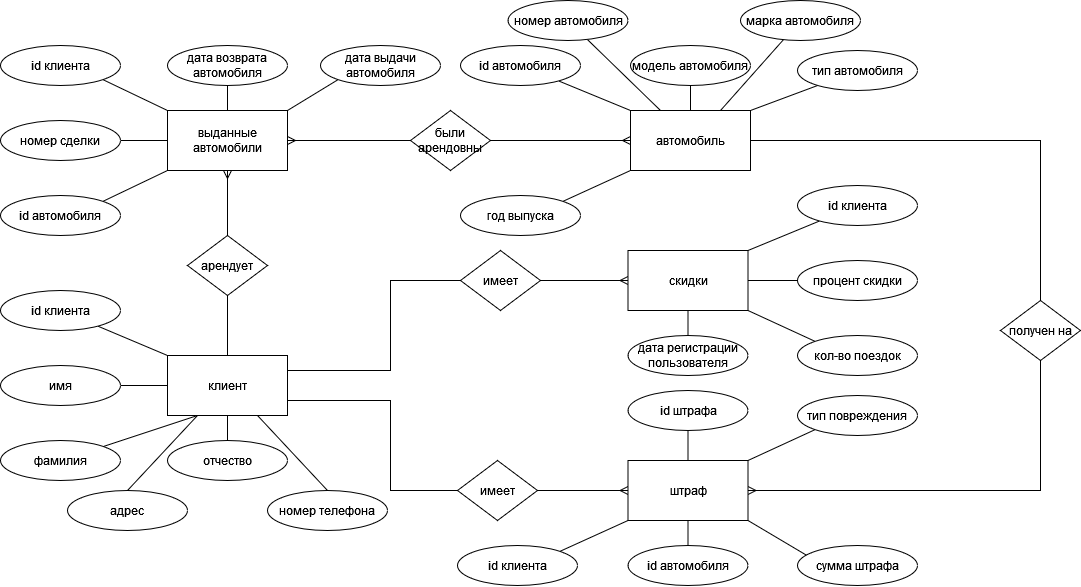

The diagram above was exported from draw.io. Its source (the exported page's mxGraphModel, read from the mxfile embedded in the PNG):
<mxGraphModel dx="1627" dy="427" grid="1" gridSize="10" guides="1" tooltips="1" connect="1" arrows="0" fold="1" page="1" pageScale="1" pageWidth="827" pageHeight="1169" math="0" shadow="0">
  <root>
    <mxCell id="0" />
    <mxCell id="1" parent="0" />
    <mxCell id="RhCc4dfSFWLa7E3zXVNO-23" style="edgeStyle=none;rounded=0;orthogonalLoop=1;jettySize=auto;html=1;exitX=0.5;exitY=1;exitDx=0;exitDy=0;entryX=0.5;entryY=0;entryDx=0;entryDy=0;endArrow=none;endFill=0;startArrow=ERmany;startFill=0;labelBackgroundColor=none;fontColor=default;" parent="1" source="h25p903G85rn7_OTjoxV-5" target="h25p903G85rn7_OTjoxV-26" edge="1">
      <mxGeometry relative="1" as="geometry" />
    </mxCell>
    <mxCell id="h25p903G85rn7_OTjoxV-1" value="автомобиль" style="rounded=0;whiteSpace=wrap;html=1;labelBackgroundColor=none;" parent="1" vertex="1">
      <mxGeometry x="-120" y="170" width="120" height="60" as="geometry" />
    </mxCell>
    <mxCell id="RhCc4dfSFWLa7E3zXVNO-25" style="edgeStyle=none;rounded=0;orthogonalLoop=1;jettySize=auto;html=1;exitX=0.5;exitY=0;exitDx=0;exitDy=0;entryX=0.5;entryY=1;entryDx=0;entryDy=0;startArrow=none;startFill=0;endArrow=none;endFill=0;labelBackgroundColor=none;fontColor=default;" parent="1" source="h25p903G85rn7_OTjoxV-2" target="h25p903G85rn7_OTjoxV-26" edge="1">
      <mxGeometry relative="1" as="geometry" />
    </mxCell>
    <mxCell id="RhCc4dfSFWLa7E3zXVNO-57" style="edgeStyle=orthogonalEdgeStyle;rounded=0;orthogonalLoop=1;jettySize=auto;html=1;exitX=1;exitY=0.25;exitDx=0;exitDy=0;entryX=0;entryY=0.5;entryDx=0;entryDy=0;startArrow=none;startFill=0;endArrow=none;endFill=0;labelBackgroundColor=none;fontColor=default;" parent="1" source="h25p903G85rn7_OTjoxV-2" target="RhCc4dfSFWLa7E3zXVNO-56" edge="1">
      <mxGeometry relative="1" as="geometry">
        <Array as="points">
          <mxPoint x="-360" y="430" />
          <mxPoint x="-360" y="340" />
          <mxPoint x="-310" y="340" />
        </Array>
      </mxGeometry>
    </mxCell>
    <mxCell id="h25p903G85rn7_OTjoxV-2" value="клиент " style="rounded=0;whiteSpace=wrap;html=1;labelBackgroundColor=none;" parent="1" vertex="1">
      <mxGeometry x="-583" y="415" width="120" height="60" as="geometry" />
    </mxCell>
    <mxCell id="h25p903G85rn7_OTjoxV-4" value="скидки" style="rounded=0;whiteSpace=wrap;html=1;labelBackgroundColor=none;" parent="1" vertex="1">
      <mxGeometry x="-122.5" y="310" width="120" height="60" as="geometry" />
    </mxCell>
    <mxCell id="DaDPwDGYYqeYKkROeeVH-2" style="edgeStyle=none;rounded=0;orthogonalLoop=1;jettySize=auto;html=1;exitX=0;exitY=0;exitDx=0;exitDy=0;entryX=1;entryY=1;entryDx=0;entryDy=0;endArrow=none;endFill=0;" parent="1" source="h25p903G85rn7_OTjoxV-5" target="RhCc4dfSFWLa7E3zXVNO-38" edge="1">
      <mxGeometry relative="1" as="geometry" />
    </mxCell>
    <mxCell id="h25p903G85rn7_OTjoxV-5" value="выданные автомобили" style="rounded=0;whiteSpace=wrap;html=1;labelBackgroundColor=none;" parent="1" vertex="1">
      <mxGeometry x="-583" y="170" width="120" height="60" as="geometry" />
    </mxCell>
    <mxCell id="h25p903G85rn7_OTjoxV-9" style="rounded=0;orthogonalLoop=1;jettySize=auto;html=1;entryX=0;entryY=0;entryDx=0;entryDy=0;endArrow=none;endFill=0;labelBackgroundColor=none;fontColor=default;" parent="1" source="h25p903G85rn7_OTjoxV-6" target="h25p903G85rn7_OTjoxV-1" edge="1">
      <mxGeometry relative="1" as="geometry" />
    </mxCell>
    <mxCell id="h25p903G85rn7_OTjoxV-6" value="id автомобиля" style="ellipse;whiteSpace=wrap;html=1;labelBackgroundColor=none;" parent="1" vertex="1">
      <mxGeometry x="-290" y="105" width="120" height="40" as="geometry" />
    </mxCell>
    <mxCell id="h25p903G85rn7_OTjoxV-10" style="rounded=0;orthogonalLoop=1;jettySize=auto;html=1;entryX=0.75;entryY=0;entryDx=0;entryDy=0;endArrow=none;endFill=0;labelBackgroundColor=none;fontColor=default;" parent="1" source="h25p903G85rn7_OTjoxV-7" target="h25p903G85rn7_OTjoxV-1" edge="1">
      <mxGeometry relative="1" as="geometry" />
    </mxCell>
    <mxCell id="h25p903G85rn7_OTjoxV-7" value="марка автомобиля" style="ellipse;whiteSpace=wrap;html=1;labelBackgroundColor=none;" parent="1" vertex="1">
      <mxGeometry x="-10" y="60" width="120" height="40" as="geometry" />
    </mxCell>
    <mxCell id="h25p903G85rn7_OTjoxV-11" style="edgeStyle=orthogonalEdgeStyle;rounded=0;orthogonalLoop=1;jettySize=auto;html=1;entryX=0.5;entryY=0;entryDx=0;entryDy=0;endArrow=none;endFill=0;labelBackgroundColor=none;fontColor=default;" parent="1" source="h25p903G85rn7_OTjoxV-8" target="h25p903G85rn7_OTjoxV-1" edge="1">
      <mxGeometry relative="1" as="geometry" />
    </mxCell>
    <mxCell id="h25p903G85rn7_OTjoxV-8" value="модель автомобиля" style="ellipse;whiteSpace=wrap;html=1;labelBackgroundColor=none;" parent="1" vertex="1">
      <mxGeometry x="-120" y="105" width="120" height="40" as="geometry" />
    </mxCell>
    <mxCell id="h25p903G85rn7_OTjoxV-13" style="rounded=0;orthogonalLoop=1;jettySize=auto;html=1;entryX=1;entryY=0;entryDx=0;entryDy=0;endArrow=none;endFill=0;labelBackgroundColor=none;fontColor=default;" parent="1" source="h25p903G85rn7_OTjoxV-12" target="h25p903G85rn7_OTjoxV-1" edge="1">
      <mxGeometry relative="1" as="geometry" />
    </mxCell>
    <mxCell id="h25p903G85rn7_OTjoxV-12" value="тип автомобиля" style="ellipse;whiteSpace=wrap;html=1;labelBackgroundColor=none;" parent="1" vertex="1">
      <mxGeometry x="47" y="110" width="120" height="40" as="geometry" />
    </mxCell>
    <mxCell id="h25p903G85rn7_OTjoxV-16" style="edgeStyle=none;rounded=0;orthogonalLoop=1;jettySize=auto;html=1;entryX=0.25;entryY=0;entryDx=0;entryDy=0;endArrow=none;endFill=0;labelBackgroundColor=none;fontColor=default;" parent="1" source="h25p903G85rn7_OTjoxV-15" target="h25p903G85rn7_OTjoxV-1" edge="1">
      <mxGeometry relative="1" as="geometry" />
    </mxCell>
    <mxCell id="h25p903G85rn7_OTjoxV-15" value="номер автомобиля" style="ellipse;whiteSpace=wrap;html=1;labelBackgroundColor=none;" parent="1" vertex="1">
      <mxGeometry x="-242.5" y="60" width="120" height="40" as="geometry" />
    </mxCell>
    <mxCell id="h25p903G85rn7_OTjoxV-25" style="edgeStyle=none;rounded=0;orthogonalLoop=1;jettySize=auto;html=1;entryX=0;entryY=0.5;entryDx=0;entryDy=0;endArrow=none;endFill=0;labelBackgroundColor=none;fontColor=default;exitX=1;exitY=0.5;exitDx=0;exitDy=0;" parent="1" source="h25p903G85rn7_OTjoxV-22" target="h25p903G85rn7_OTjoxV-2" edge="1">
      <mxGeometry relative="1" as="geometry">
        <mxPoint x="-640" y="455" as="sourcePoint" />
      </mxGeometry>
    </mxCell>
    <mxCell id="DaDPwDGYYqeYKkROeeVH-3" style="edgeStyle=none;rounded=0;orthogonalLoop=1;jettySize=auto;html=1;exitX=0.5;exitY=0;exitDx=0;exitDy=0;entryX=0.5;entryY=1;entryDx=0;entryDy=0;endArrow=none;endFill=0;" parent="1" source="h25p903G85rn7_OTjoxV-17" target="h25p903G85rn7_OTjoxV-2" edge="1">
      <mxGeometry relative="1" as="geometry" />
    </mxCell>
    <mxCell id="h25p903G85rn7_OTjoxV-17" value="отчество" style="ellipse;whiteSpace=wrap;html=1;labelBackgroundColor=none;" parent="1" vertex="1">
      <mxGeometry x="-583" y="500" width="120" height="40" as="geometry" />
    </mxCell>
    <mxCell id="h25p903G85rn7_OTjoxV-19" style="rounded=0;orthogonalLoop=1;jettySize=auto;html=1;entryX=0;entryY=0;entryDx=0;entryDy=0;endArrow=none;endFill=0;labelBackgroundColor=none;fontColor=default;" parent="1" source="h25p903G85rn7_OTjoxV-20" target="h25p903G85rn7_OTjoxV-2" edge="1">
      <mxGeometry relative="1" as="geometry">
        <mxPoint x="-530" y="675" as="targetPoint" />
      </mxGeometry>
    </mxCell>
    <mxCell id="h25p903G85rn7_OTjoxV-20" value="id клиента" style="ellipse;whiteSpace=wrap;html=1;labelBackgroundColor=none;" parent="1" vertex="1">
      <mxGeometry x="-750" y="350" width="120" height="40" as="geometry" />
    </mxCell>
    <mxCell id="h25p903G85rn7_OTjoxV-22" value="имя" style="ellipse;whiteSpace=wrap;html=1;labelBackgroundColor=none;" parent="1" vertex="1">
      <mxGeometry x="-750" y="425" width="120" height="40" as="geometry" />
    </mxCell>
    <mxCell id="h25p903G85rn7_OTjoxV-23" style="edgeStyle=none;rounded=0;orthogonalLoop=1;jettySize=auto;html=1;entryX=0.25;entryY=1;entryDx=0;entryDy=0;endArrow=none;endFill=0;labelBackgroundColor=none;fontColor=default;" parent="1" source="h25p903G85rn7_OTjoxV-24" target="h25p903G85rn7_OTjoxV-2" edge="1">
      <mxGeometry relative="1" as="geometry">
        <mxPoint x="-560" y="675" as="targetPoint" />
      </mxGeometry>
    </mxCell>
    <mxCell id="h25p903G85rn7_OTjoxV-24" value="фамилия" style="ellipse;whiteSpace=wrap;html=1;labelBackgroundColor=none;" parent="1" vertex="1">
      <mxGeometry x="-750" y="500" width="120" height="40" as="geometry" />
    </mxCell>
    <mxCell id="h25p903G85rn7_OTjoxV-26" value="арендует" style="rhombus;whiteSpace=wrap;html=1;labelBackgroundColor=none;" parent="1" vertex="1">
      <mxGeometry x="-563" y="295" width="80" height="60" as="geometry" />
    </mxCell>
    <mxCell id="RhCc4dfSFWLa7E3zXVNO-16" style="edgeStyle=none;rounded=0;orthogonalLoop=1;jettySize=auto;html=1;exitX=0;exitY=0;exitDx=0;exitDy=0;entryX=1;entryY=1;entryDx=0;entryDy=0;endArrow=none;endFill=0;labelBackgroundColor=none;fontColor=default;" parent="1" source="RhCc4dfSFWLa7E3zXVNO-10" target="h25p903G85rn7_OTjoxV-4" edge="1">
      <mxGeometry relative="1" as="geometry" />
    </mxCell>
    <mxCell id="RhCc4dfSFWLa7E3zXVNO-10" value="кол-во поездок" style="ellipse;whiteSpace=wrap;html=1;labelBackgroundColor=none;" parent="1" vertex="1">
      <mxGeometry x="47" y="395" width="120" height="40" as="geometry" />
    </mxCell>
    <mxCell id="RhCc4dfSFWLa7E3zXVNO-18" style="edgeStyle=none;rounded=0;orthogonalLoop=1;jettySize=auto;html=1;endArrow=none;endFill=0;entryX=1;entryY=0;entryDx=0;entryDy=0;labelBackgroundColor=none;fontColor=default;" parent="1" source="RhCc4dfSFWLa7E3zXVNO-11" target="h25p903G85rn7_OTjoxV-4" edge="1">
      <mxGeometry relative="1" as="geometry">
        <mxPoint x="310" y="170" as="targetPoint" />
      </mxGeometry>
    </mxCell>
    <mxCell id="RhCc4dfSFWLa7E3zXVNO-11" value="id клиента" style="ellipse;whiteSpace=wrap;html=1;labelBackgroundColor=none;" parent="1" vertex="1">
      <mxGeometry x="47" y="245" width="120" height="40" as="geometry" />
    </mxCell>
    <mxCell id="RhCc4dfSFWLa7E3zXVNO-19" style="edgeStyle=none;rounded=0;orthogonalLoop=1;jettySize=auto;html=1;exitX=0;exitY=0.5;exitDx=0;exitDy=0;endArrow=none;endFill=0;entryX=1;entryY=0.5;entryDx=0;entryDy=0;labelBackgroundColor=none;fontColor=default;" parent="1" source="RhCc4dfSFWLa7E3zXVNO-12" target="h25p903G85rn7_OTjoxV-4" edge="1">
      <mxGeometry relative="1" as="geometry">
        <mxPoint x="395" y="200" as="targetPoint" />
      </mxGeometry>
    </mxCell>
    <mxCell id="RhCc4dfSFWLa7E3zXVNO-12" value="процент скидки" style="ellipse;whiteSpace=wrap;html=1;labelBackgroundColor=none;" parent="1" vertex="1">
      <mxGeometry x="47" y="320" width="120" height="40" as="geometry" />
    </mxCell>
    <mxCell id="RhCc4dfSFWLa7E3zXVNO-17" style="edgeStyle=none;rounded=0;orthogonalLoop=1;jettySize=auto;html=1;entryX=0.5;entryY=1;entryDx=0;entryDy=0;endArrow=none;endFill=0;labelBackgroundColor=none;fontColor=default;" parent="1" source="RhCc4dfSFWLa7E3zXVNO-13" target="h25p903G85rn7_OTjoxV-4" edge="1">
      <mxGeometry relative="1" as="geometry" />
    </mxCell>
    <mxCell id="RhCc4dfSFWLa7E3zXVNO-13" value="дата регистрации пользователя" style="ellipse;whiteSpace=wrap;html=1;labelBackgroundColor=none;" parent="1" vertex="1">
      <mxGeometry x="-122.5" y="395" width="120" height="40" as="geometry" />
    </mxCell>
    <mxCell id="RhCc4dfSFWLa7E3zXVNO-49" style="edgeStyle=none;rounded=0;orthogonalLoop=1;jettySize=auto;html=1;exitX=1;exitY=0.5;exitDx=0;exitDy=0;entryX=0;entryY=0.5;entryDx=0;entryDy=0;startArrow=none;startFill=0;endArrow=ERmany;endFill=0;labelBackgroundColor=none;fontColor=default;" parent="1" source="RhCc4dfSFWLa7E3zXVNO-32" target="h25p903G85rn7_OTjoxV-1" edge="1">
      <mxGeometry relative="1" as="geometry">
        <mxPoint x="-250" y="200" as="sourcePoint" />
      </mxGeometry>
    </mxCell>
    <mxCell id="RhCc4dfSFWLa7E3zXVNO-34" style="edgeStyle=none;rounded=0;orthogonalLoop=1;jettySize=auto;html=1;entryX=1;entryY=0.5;entryDx=0;entryDy=0;startArrow=none;startFill=0;endArrow=ERmany;endFill=0;labelBackgroundColor=none;fontColor=default;" parent="1" source="RhCc4dfSFWLa7E3zXVNO-32" target="h25p903G85rn7_OTjoxV-5" edge="1">
      <mxGeometry relative="1" as="geometry" />
    </mxCell>
    <mxCell id="RhCc4dfSFWLa7E3zXVNO-32" value="были арендовны" style="rhombus;whiteSpace=wrap;html=1;labelBackgroundColor=none;" parent="1" vertex="1">
      <mxGeometry x="-340" y="170" width="80" height="60" as="geometry" />
    </mxCell>
    <mxCell id="RhCc4dfSFWLa7E3zXVNO-42" style="edgeStyle=none;rounded=0;orthogonalLoop=1;jettySize=auto;html=1;entryX=0;entryY=1;entryDx=0;entryDy=0;startArrow=none;startFill=0;endArrow=none;endFill=0;labelBackgroundColor=none;fontColor=default;exitX=1;exitY=0;exitDx=0;exitDy=0;" parent="1" source="RhCc4dfSFWLa7E3zXVNO-35" target="h25p903G85rn7_OTjoxV-5" edge="1">
      <mxGeometry relative="1" as="geometry" />
    </mxCell>
    <mxCell id="RhCc4dfSFWLa7E3zXVNO-35" value="id автомобиля" style="ellipse;whiteSpace=wrap;html=1;labelBackgroundColor=none;" parent="1" vertex="1">
      <mxGeometry x="-750" y="255" width="120" height="40" as="geometry" />
    </mxCell>
    <mxCell id="RhCc4dfSFWLa7E3zXVNO-41" style="edgeStyle=none;rounded=0;orthogonalLoop=1;jettySize=auto;html=1;entryX=0;entryY=0.5;entryDx=0;entryDy=0;startArrow=none;startFill=0;endArrow=none;endFill=0;labelBackgroundColor=none;fontColor=default;" parent="1" source="RhCc4dfSFWLa7E3zXVNO-36" target="h25p903G85rn7_OTjoxV-5" edge="1">
      <mxGeometry relative="1" as="geometry" />
    </mxCell>
    <mxCell id="RhCc4dfSFWLa7E3zXVNO-36" value="номер сделки" style="ellipse;whiteSpace=wrap;html=1;labelBackgroundColor=none;" parent="1" vertex="1">
      <mxGeometry x="-750" y="180" width="120" height="40" as="geometry" />
    </mxCell>
    <mxCell id="RhCc4dfSFWLa7E3zXVNO-44" style="edgeStyle=none;rounded=0;orthogonalLoop=1;jettySize=auto;html=1;exitX=0;exitY=1;exitDx=0;exitDy=0;entryX=1;entryY=0;entryDx=0;entryDy=0;startArrow=none;startFill=0;endArrow=none;endFill=0;labelBackgroundColor=none;fontColor=default;" parent="1" source="RhCc4dfSFWLa7E3zXVNO-37" target="h25p903G85rn7_OTjoxV-5" edge="1">
      <mxGeometry relative="1" as="geometry" />
    </mxCell>
    <mxCell id="RhCc4dfSFWLa7E3zXVNO-37" value="дата выдачи автомобиля" style="ellipse;whiteSpace=wrap;html=1;labelBackgroundColor=none;" parent="1" vertex="1">
      <mxGeometry x="-430" y="105" width="120" height="40" as="geometry" />
    </mxCell>
    <mxCell id="RhCc4dfSFWLa7E3zXVNO-38" value="id клиента" style="ellipse;whiteSpace=wrap;html=1;labelBackgroundColor=none;" parent="1" vertex="1">
      <mxGeometry x="-750" y="105" width="120" height="40" as="geometry" />
    </mxCell>
    <mxCell id="RhCc4dfSFWLa7E3zXVNO-46" style="edgeStyle=none;rounded=0;orthogonalLoop=1;jettySize=auto;html=1;entryX=0.5;entryY=0;entryDx=0;entryDy=0;startArrow=none;startFill=0;endArrow=none;endFill=0;labelBackgroundColor=none;fontColor=default;" parent="1" source="RhCc4dfSFWLa7E3zXVNO-45" target="h25p903G85rn7_OTjoxV-5" edge="1">
      <mxGeometry relative="1" as="geometry" />
    </mxCell>
    <mxCell id="RhCc4dfSFWLa7E3zXVNO-45" value="дата возврата автомобиля" style="ellipse;whiteSpace=wrap;html=1;labelBackgroundColor=none;" parent="1" vertex="1">
      <mxGeometry x="-583" y="105" width="120" height="40" as="geometry" />
    </mxCell>
    <mxCell id="RhCc4dfSFWLa7E3zXVNO-58" style="edgeStyle=orthogonalEdgeStyle;rounded=0;orthogonalLoop=1;jettySize=auto;html=1;exitX=1;exitY=0.5;exitDx=0;exitDy=0;entryX=0;entryY=0.5;entryDx=0;entryDy=0;startArrow=none;startFill=0;endArrow=ERmany;endFill=0;labelBackgroundColor=none;fontColor=default;" parent="1" source="RhCc4dfSFWLa7E3zXVNO-56" target="h25p903G85rn7_OTjoxV-4" edge="1">
      <mxGeometry relative="1" as="geometry" />
    </mxCell>
    <mxCell id="RhCc4dfSFWLa7E3zXVNO-56" value="имеет" style="rhombus;whiteSpace=wrap;html=1;rotation=0;labelBackgroundColor=none;" parent="1" vertex="1">
      <mxGeometry x="-290" y="310" width="80" height="60" as="geometry" />
    </mxCell>
    <mxCell id="DaDPwDGYYqeYKkROeeVH-13" style="edgeStyle=none;rounded=0;orthogonalLoop=1;jettySize=auto;html=1;exitX=1;exitY=0.5;exitDx=0;exitDy=0;entryX=0.5;entryY=1;entryDx=0;entryDy=0;endArrow=none;endFill=0;startArrow=ERmany;startFill=0;" parent="1" source="RhCc4dfSFWLa7E3zXVNO-59" target="DaDPwDGYYqeYKkROeeVH-12" edge="1">
      <mxGeometry relative="1" as="geometry">
        <Array as="points">
          <mxPoint x="290" y="550" />
        </Array>
      </mxGeometry>
    </mxCell>
    <mxCell id="RhCc4dfSFWLa7E3zXVNO-59" value="штраф" style="rounded=0;whiteSpace=wrap;html=1;labelBackgroundColor=none;" parent="1" vertex="1">
      <mxGeometry x="-122.5" y="520" width="120" height="60" as="geometry" />
    </mxCell>
    <mxCell id="RhCc4dfSFWLa7E3zXVNO-60" style="edgeStyle=none;rounded=0;orthogonalLoop=1;jettySize=auto;html=1;exitX=0;exitY=1;exitDx=0;exitDy=0;entryX=1;entryY=0;entryDx=0;entryDy=0;endArrow=none;endFill=0;labelBackgroundColor=none;fontColor=default;" parent="1" source="RhCc4dfSFWLa7E3zXVNO-61" target="RhCc4dfSFWLa7E3zXVNO-59" edge="1">
      <mxGeometry relative="1" as="geometry">
        <mxPoint x="57" y="490.0000000000002" as="sourcePoint" />
      </mxGeometry>
    </mxCell>
    <mxCell id="RhCc4dfSFWLa7E3zXVNO-61" value="тип повреждения" style="ellipse;whiteSpace=wrap;html=1;labelBackgroundColor=none;" parent="1" vertex="1">
      <mxGeometry x="47" y="455" width="120" height="40" as="geometry" />
    </mxCell>
    <mxCell id="DaDPwDGYYqeYKkROeeVH-11" style="edgeStyle=none;rounded=0;orthogonalLoop=1;jettySize=auto;html=1;exitX=1;exitY=0;exitDx=0;exitDy=0;entryX=0;entryY=1;entryDx=0;entryDy=0;endArrow=none;endFill=0;" parent="1" source="RhCc4dfSFWLa7E3zXVNO-63" target="RhCc4dfSFWLa7E3zXVNO-59" edge="1">
      <mxGeometry relative="1" as="geometry" />
    </mxCell>
    <mxCell id="RhCc4dfSFWLa7E3zXVNO-63" value="id клиента" style="ellipse;whiteSpace=wrap;html=1;labelBackgroundColor=none;" parent="1" vertex="1">
      <mxGeometry x="-293" y="605" width="120" height="40" as="geometry" />
    </mxCell>
    <mxCell id="RhCc4dfSFWLa7E3zXVNO-64" style="edgeStyle=none;rounded=0;orthogonalLoop=1;jettySize=auto;html=1;exitX=0.5;exitY=1;exitDx=0;exitDy=0;endArrow=none;endFill=0;entryX=1;entryY=1;entryDx=0;entryDy=0;labelBackgroundColor=none;fontColor=default;" parent="1" source="RhCc4dfSFWLa7E3zXVNO-65" target="RhCc4dfSFWLa7E3zXVNO-59" edge="1">
      <mxGeometry relative="1" as="geometry">
        <mxPoint x="-4.5" y="565" as="targetPoint" />
      </mxGeometry>
    </mxCell>
    <mxCell id="RhCc4dfSFWLa7E3zXVNO-65" value="сумма штрафа" style="ellipse;whiteSpace=wrap;html=1;labelBackgroundColor=none;" parent="1" vertex="1">
      <mxGeometry x="47" y="605" width="120" height="40" as="geometry" />
    </mxCell>
    <mxCell id="RhCc4dfSFWLa7E3zXVNO-66" style="edgeStyle=none;rounded=0;orthogonalLoop=1;jettySize=auto;html=1;exitX=0.5;exitY=0;exitDx=0;exitDy=0;entryX=0.5;entryY=1;entryDx=0;entryDy=0;endArrow=none;endFill=0;labelBackgroundColor=none;fontColor=default;" parent="1" source="RhCc4dfSFWLa7E3zXVNO-67" target="RhCc4dfSFWLa7E3zXVNO-59" edge="1">
      <mxGeometry relative="1" as="geometry" />
    </mxCell>
    <mxCell id="RhCc4dfSFWLa7E3zXVNO-67" value="id автомобиля" style="ellipse;whiteSpace=wrap;html=1;labelBackgroundColor=none;" parent="1" vertex="1">
      <mxGeometry x="-122.5" y="605" width="120" height="40" as="geometry" />
    </mxCell>
    <mxCell id="RhCc4dfSFWLa7E3zXVNO-70" style="edgeStyle=none;rounded=0;orthogonalLoop=1;jettySize=auto;html=1;exitX=0.5;exitY=1;exitDx=0;exitDy=0;entryX=0.5;entryY=0;entryDx=0;entryDy=0;startArrow=none;startFill=0;endArrow=none;endFill=0;labelBackgroundColor=none;fontColor=default;" parent="1" source="RhCc4dfSFWLa7E3zXVNO-69" target="RhCc4dfSFWLa7E3zXVNO-59" edge="1">
      <mxGeometry relative="1" as="geometry" />
    </mxCell>
    <mxCell id="RhCc4dfSFWLa7E3zXVNO-69" value="id штрафа" style="ellipse;whiteSpace=wrap;html=1;labelBackgroundColor=none;" parent="1" vertex="1">
      <mxGeometry x="-122.5" y="450" width="120" height="40" as="geometry" />
    </mxCell>
    <mxCell id="RhCc4dfSFWLa7E3zXVNO-74" style="edgeStyle=orthogonalEdgeStyle;rounded=0;orthogonalLoop=1;jettySize=auto;html=1;exitX=0;exitY=0.5;exitDx=0;exitDy=0;entryX=1;entryY=0.75;entryDx=0;entryDy=0;startArrow=none;startFill=0;endArrow=none;endFill=0;labelBackgroundColor=none;fontColor=default;" parent="1" source="RhCc4dfSFWLa7E3zXVNO-72" target="h25p903G85rn7_OTjoxV-2" edge="1">
      <mxGeometry relative="1" as="geometry">
        <Array as="points">
          <mxPoint x="-293" y="550" />
          <mxPoint x="-360" y="550" />
          <mxPoint x="-360" y="460" />
        </Array>
      </mxGeometry>
    </mxCell>
    <mxCell id="RhCc4dfSFWLa7E3zXVNO-75" style="edgeStyle=orthogonalEdgeStyle;rounded=0;orthogonalLoop=1;jettySize=auto;html=1;entryX=0;entryY=0.5;entryDx=0;entryDy=0;startArrow=none;startFill=0;endArrow=ERmany;endFill=0;labelBackgroundColor=none;fontColor=default;" parent="1" source="RhCc4dfSFWLa7E3zXVNO-72" target="RhCc4dfSFWLa7E3zXVNO-59" edge="1">
      <mxGeometry relative="1" as="geometry">
        <Array as="points">
          <mxPoint x="-122" y="550" />
        </Array>
      </mxGeometry>
    </mxCell>
    <mxCell id="RhCc4dfSFWLa7E3zXVNO-72" value="имеет" style="rhombus;whiteSpace=wrap;html=1;rotation=0;labelBackgroundColor=none;" parent="1" vertex="1">
      <mxGeometry x="-293" y="520" width="80" height="60" as="geometry" />
    </mxCell>
    <mxCell id="DaDPwDGYYqeYKkROeeVH-14" style="edgeStyle=none;rounded=0;orthogonalLoop=1;jettySize=auto;html=1;exitX=0.5;exitY=0;exitDx=0;exitDy=0;entryX=1;entryY=0.5;entryDx=0;entryDy=0;endArrow=none;endFill=0;" parent="1" source="DaDPwDGYYqeYKkROeeVH-12" target="h25p903G85rn7_OTjoxV-1" edge="1">
      <mxGeometry relative="1" as="geometry">
        <Array as="points">
          <mxPoint x="290" y="200" />
        </Array>
      </mxGeometry>
    </mxCell>
    <mxCell id="DaDPwDGYYqeYKkROeeVH-12" value="получен на" style="rhombus;whiteSpace=wrap;html=1;labelBackgroundColor=none;" parent="1" vertex="1">
      <mxGeometry x="250" y="360" width="80" height="60" as="geometry" />
    </mxCell>
    <mxCell id="AsI3BQ9YTSLm8KmGh6KQ-3" style="rounded=0;orthogonalLoop=1;jettySize=auto;html=1;exitX=0.5;exitY=0;exitDx=0;exitDy=0;entryX=0.25;entryY=1;entryDx=0;entryDy=0;endArrow=none;endFill=0;" edge="1" parent="1" source="AsI3BQ9YTSLm8KmGh6KQ-1" target="h25p903G85rn7_OTjoxV-2">
      <mxGeometry relative="1" as="geometry" />
    </mxCell>
    <mxCell id="AsI3BQ9YTSLm8KmGh6KQ-1" value="адрес" style="ellipse;whiteSpace=wrap;html=1;labelBackgroundColor=none;" vertex="1" parent="1">
      <mxGeometry x="-683" y="550" width="120" height="40" as="geometry" />
    </mxCell>
    <mxCell id="AsI3BQ9YTSLm8KmGh6KQ-4" style="edgeStyle=none;rounded=0;orthogonalLoop=1;jettySize=auto;html=1;exitX=0.5;exitY=0;exitDx=0;exitDy=0;entryX=0.75;entryY=1;entryDx=0;entryDy=0;endArrow=none;endFill=0;" edge="1" parent="1" source="AsI3BQ9YTSLm8KmGh6KQ-2" target="h25p903G85rn7_OTjoxV-2">
      <mxGeometry relative="1" as="geometry" />
    </mxCell>
    <mxCell id="AsI3BQ9YTSLm8KmGh6KQ-2" value="номер телефона" style="ellipse;whiteSpace=wrap;html=1;labelBackgroundColor=none;" vertex="1" parent="1">
      <mxGeometry x="-483" y="550" width="120" height="40" as="geometry" />
    </mxCell>
    <mxCell id="AsI3BQ9YTSLm8KmGh6KQ-6" style="edgeStyle=none;rounded=0;orthogonalLoop=1;jettySize=auto;html=1;exitX=1;exitY=0;exitDx=0;exitDy=0;entryX=0;entryY=1;entryDx=0;entryDy=0;endArrow=none;endFill=0;" edge="1" parent="1" source="AsI3BQ9YTSLm8KmGh6KQ-5" target="h25p903G85rn7_OTjoxV-1">
      <mxGeometry relative="1" as="geometry" />
    </mxCell>
    <mxCell id="AsI3BQ9YTSLm8KmGh6KQ-5" value="год выпуска" style="ellipse;whiteSpace=wrap;html=1;labelBackgroundColor=none;" vertex="1" parent="1">
      <mxGeometry x="-290" y="255" width="120" height="40" as="geometry" />
    </mxCell>
  </root>
</mxGraphModel>